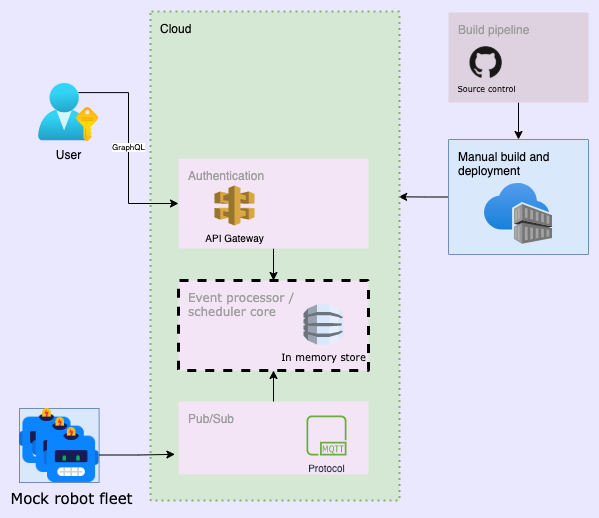

The diagram above was exported from draw.io. Its source (the exported page's mxGraphModel, read from the mxfile embedded in the PNG):
<mxGraphModel dx="852" dy="1117" grid="1" gridSize="10" guides="1" tooltips="1" connect="1" arrows="1" fold="1" page="1" pageScale="1" pageWidth="413" pageHeight="291" background="#E9E8FF" math="0" shadow="0">
  <root>
    <mxCell id="0" />
    <mxCell id="1" parent="0" />
    <mxCell id="WYAXOqpteJFUFlvQsgwe-355" style="edgeStyle=orthogonalEdgeStyle;rounded=0;orthogonalLoop=1;jettySize=auto;html=1;entryX=0.996;entryY=0.379;entryDx=0;entryDy=0;entryPerimeter=0;fontFamily=Verdana;fontSize=10;fontColor=#4D4D4D;" parent="1" source="9v0ZFI7uk54buWZVUFOP-416" target="341" edge="1">
      <mxGeometry relative="1" as="geometry" />
    </mxCell>
    <mxCell id="9v0ZFI7uk54buWZVUFOP-416" value="Manual build and&lt;br&gt;deployment" style="rounded=1;absoluteArcSize=1;arcSize=2;html=1;strokeColor=#6c8ebf;shadow=0;dashed=0;fontSize=12;align=left;verticalAlign=top;spacing=10;spacingTop=-4;fillColor=#dae8fc;" parent="1" vertex="1">
      <mxGeometry x="480" y="-222" width="140" height="115" as="geometry" />
    </mxCell>
    <mxCell id="WYAXOqpteJFUFlvQsgwe-349" style="edgeStyle=orthogonalEdgeStyle;rounded=0;orthogonalLoop=1;jettySize=auto;html=1;entryX=0.5;entryY=0;entryDx=0;entryDy=0;fontFamily=Verdana;fontSize=15;" parent="1" source="9v0ZFI7uk54buWZVUFOP-413" target="9v0ZFI7uk54buWZVUFOP-416" edge="1">
      <mxGeometry relative="1" as="geometry" />
    </mxCell>
    <mxCell id="9v0ZFI7uk54buWZVUFOP-413" value="Build pipeline" style="rounded=1;absoluteArcSize=1;arcSize=2;html=1;strokeColor=none;gradientColor=none;shadow=0;dashed=0;fontSize=12;fontColor=#9E9E9E;align=left;verticalAlign=top;spacing=10;spacingTop=-4;fillColor=#DFD2E0;" parent="1" vertex="1">
      <mxGeometry x="480" y="-349" width="140" height="90" as="geometry" />
    </mxCell>
    <mxCell id="9v0ZFI7uk54buWZVUFOP-415" value="" style="aspect=fixed;html=1;points=[];align=center;image;fontSize=12;image=img/lib/azure2/containers/Container_Registries.svg;labelBackgroundColor=none;" parent="1" vertex="1">
      <mxGeometry x="516" y="-178" width="68" height="61" as="geometry" />
    </mxCell>
    <mxCell id="9v0ZFI7uk54buWZVUFOP-412" value="&lt;font style=&quot;font-size: 8px&quot;&gt;Source control&lt;/font&gt;" style="shape=image;html=1;verticalAlign=top;verticalLabelPosition=bottom;labelBackgroundColor=none;imageAspect=0;aspect=fixed;image=https://cdn1.iconfinder.com/data/icons/logotypes/32/github-128.png;fontFamily=Verdana;spacingTop=-5;" parent="1" vertex="1">
      <mxGeometry x="501.5" y="-314.74" width="32.24" height="32.24" as="geometry" />
    </mxCell>
    <mxCell id="9v0ZFI7uk54buWZVUFOP-427" value="Tobot fleet&#10;" style="group;labelBackgroundColor=none;verticalAlign=bottom;fillColor=#dae8fc;strokeColor=#6c8ebf;" parent="1" vertex="1" connectable="0">
      <mxGeometry x="51" y="47" width="79.62" height="74" as="geometry" />
    </mxCell>
    <mxCell id="9v0ZFI7uk54buWZVUFOP-420" value="" style="shape=image;html=1;verticalAlign=top;verticalLabelPosition=bottom;labelBackgroundColor=#ffffff;imageAspect=0;aspect=fixed;image=https://cdn4.iconfinder.com/data/icons/emoji-2-5/64/_robot_emoticons_smiley-128.png;fontSize=8;fillColor=#dae8fc;strokeColor=#6c8ebf;" parent="9v0ZFI7uk54buWZVUFOP-427" vertex="1">
      <mxGeometry width="55" height="55" as="geometry" />
    </mxCell>
    <mxCell id="9v0ZFI7uk54buWZVUFOP-421" value="" style="shape=image;html=1;verticalAlign=top;verticalLabelPosition=bottom;labelBackgroundColor=#ffffff;imageAspect=0;aspect=fixed;image=https://cdn4.iconfinder.com/data/icons/emoji-2-5/64/_robot_emoticons_smiley-128.png;fontSize=8;fillColor=#dae8fc;strokeColor=#6c8ebf;" parent="9v0ZFI7uk54buWZVUFOP-427" vertex="1">
      <mxGeometry x="13.240000000000002" y="9" width="55" height="55" as="geometry" />
    </mxCell>
    <mxCell id="9v0ZFI7uk54buWZVUFOP-422" value="&lt;div&gt;&lt;span&gt;Mock robot fleet&lt;/span&gt;&lt;/div&gt;" style="shape=image;html=1;verticalAlign=top;verticalLabelPosition=bottom;labelBackgroundColor=none;imageAspect=0;aspect=fixed;image=https://cdn4.iconfinder.com/data/icons/emoji-2-5/64/_robot_emoticons_smiley-128.png;fontSize=15;horizontal=1;align=center;fontFamily=Verdana;fillColor=#dae8fc;strokeColor=#6c8ebf;" parent="9v0ZFI7uk54buWZVUFOP-427" vertex="1">
      <mxGeometry x="24.620000000000005" y="19" width="55" height="55" as="geometry" />
    </mxCell>
    <mxCell id="341" value="Cloud&lt;br&gt;" style="rounded=1;absoluteArcSize=1;arcSize=2;html=1;strokeColor=#82b366;shadow=0;dashed=1;fontSize=12;align=left;verticalAlign=top;spacing=10;spacingTop=-4;fillColor=#d5e8d4;dashPattern=1 2;strokeWidth=2;" parent="1" vertex="1">
      <mxGeometry x="182.00333061847346" y="-350.00148493736873" width="249.10666938152661" height="488.9614849373687" as="geometry" />
    </mxCell>
    <mxCell id="9v0ZFI7uk54buWZVUFOP-456" style="edgeStyle=orthogonalEdgeStyle;rounded=0;orthogonalLoop=1;jettySize=auto;html=1;entryX=0.5;entryY=0;entryDx=0;entryDy=0;fontSize=8;" parent="1" source="9v0ZFI7uk54buWZVUFOP-435" target="9v0ZFI7uk54buWZVUFOP-431" edge="1">
      <mxGeometry relative="1" as="geometry" />
    </mxCell>
    <mxCell id="9v0ZFI7uk54buWZVUFOP-435" value="Authentication" style="rounded=1;absoluteArcSize=1;arcSize=2;html=1;strokeColor=none;gradientColor=none;shadow=0;dashed=0;fontSize=12;fontColor=#9E9E9E;align=left;verticalAlign=top;spacing=10;spacingTop=-4;fillColor=#F3E5F5;" parent="1" vertex="1">
      <mxGeometry x="210" y="-203" width="190" height="90" as="geometry" />
    </mxCell>
    <mxCell id="9v0ZFI7uk54buWZVUFOP-436" value="API Gateway&lt;br style=&quot;font-size: 10px;&quot;&gt;" style="outlineConnect=0;dashed=0;verticalLabelPosition=bottom;verticalAlign=top;align=center;html=1;shape=mxgraph.aws3.api_gateway;fillColor=#D9A741;gradientColor=none;labelBackgroundColor=none;fontSize=10;" parent="1" vertex="1">
      <mxGeometry x="246" y="-176" width="40" height="40" as="geometry" />
    </mxCell>
    <mxCell id="9v0ZFI7uk54buWZVUFOP-431" value="Event processor / &lt;br&gt;scheduler core" style="rounded=1;absoluteArcSize=1;arcSize=2;html=1;strokeColor=default;gradientColor=none;shadow=0;dashed=1;fontSize=12;fontColor=#9E9E9E;align=left;verticalAlign=top;spacing=10;spacingTop=-4;fillColor=#F3E5F5;fontFamily=Verdana;labelBorderColor=none;strokeWidth=3;" parent="1" vertex="1">
      <mxGeometry x="210" y="-81" width="190" height="90" as="geometry" />
    </mxCell>
    <mxCell id="9v0ZFI7uk54buWZVUFOP-448" value="" style="group;fontFamily=Verdana;" parent="1" vertex="1" connectable="0">
      <mxGeometry x="210" y="40" width="190" height="73" as="geometry" />
    </mxCell>
    <mxCell id="9v0ZFI7uk54buWZVUFOP-449" value="Pub/Sub" style="rounded=1;absoluteArcSize=1;arcSize=2;html=1;strokeColor=none;gradientColor=none;shadow=0;dashed=0;fontSize=12;fontColor=#9E9E9E;align=left;verticalAlign=top;spacing=10;spacingTop=-4;fillColor=#F3E5F5;" parent="9v0ZFI7uk54buWZVUFOP-448" vertex="1">
      <mxGeometry width="190" height="73.00000000000001" as="geometry" />
    </mxCell>
    <mxCell id="WYAXOqpteJFUFlvQsgwe-342" value="Protocol" style="sketch=0;outlineConnect=0;fontColor=#232F3E;gradientColor=none;fillColor=#6CAE3E;strokeColor=none;dashed=0;verticalLabelPosition=bottom;verticalAlign=top;align=center;html=1;fontSize=10;fontStyle=0;aspect=fixed;pointerEvents=1;shape=mxgraph.aws4.mqtt_protocol;labelBackgroundColor=none;" parent="9v0ZFI7uk54buWZVUFOP-448" vertex="1">
      <mxGeometry x="128" y="14" width="40" height="40" as="geometry" />
    </mxCell>
    <mxCell id="9v0ZFI7uk54buWZVUFOP-451" style="edgeStyle=orthogonalEdgeStyle;rounded=0;orthogonalLoop=1;jettySize=auto;html=1;fontSize=8;" parent="1" source="9v0ZFI7uk54buWZVUFOP-449" target="9v0ZFI7uk54buWZVUFOP-431" edge="1">
      <mxGeometry relative="1" as="geometry" />
    </mxCell>
    <mxCell id="9v0ZFI7uk54buWZVUFOP-453" value="GraphQL" style="edgeStyle=orthogonalEdgeStyle;rounded=0;orthogonalLoop=1;jettySize=auto;html=1;fontSize=8;entryX=0;entryY=0.5;entryDx=0;entryDy=0;" parent="1" target="9v0ZFI7uk54buWZVUFOP-435" edge="1">
      <mxGeometry relative="1" as="geometry">
        <mxPoint x="211" y="-268" as="targetPoint" />
        <mxPoint x="110" y="-268.9" as="sourcePoint" />
      </mxGeometry>
    </mxCell>
    <mxCell id="9v0ZFI7uk54buWZVUFOP-426" style="edgeStyle=orthogonalEdgeStyle;rounded=0;orthogonalLoop=1;jettySize=auto;html=1;fontSize=8;entryX=-0.019;entryY=0.724;entryDx=0;entryDy=0;entryPerimeter=0;" parent="1" source="9v0ZFI7uk54buWZVUFOP-422" target="9v0ZFI7uk54buWZVUFOP-449" edge="1">
      <mxGeometry relative="1" as="geometry">
        <mxPoint x="84.5" y="-130.19000000000005" as="targetPoint" />
      </mxGeometry>
    </mxCell>
    <mxCell id="WYAXOqpteJFUFlvQsgwe-352" value="User" style="aspect=fixed;html=1;points=[];align=center;image;fontSize=12;image=img/lib/azure2/azure_stack/User_Subscriptions.svg;labelBackgroundColor=none;" parent="1" vertex="1">
      <mxGeometry x="70" y="-278" width="60" height="58.24" as="geometry" />
    </mxCell>
    <mxCell id="WYAXOqpteJFUFlvQsgwe-354" value="In memory store" style="outlineConnect=0;dashed=0;verticalLabelPosition=bottom;verticalAlign=top;align=center;html=1;shape=mxgraph.aws3.dynamo_db;fillColor=#dae8fc;labelBackgroundColor=none;labelBorderColor=none;fontFamily=Verdana;fontSize=10;strokeColor=#6c8ebf;strokeWidth=3;" parent="1" vertex="1">
      <mxGeometry x="335" y="-57" width="40" height="40" as="geometry" />
    </mxCell>
  </root>
</mxGraphModel>